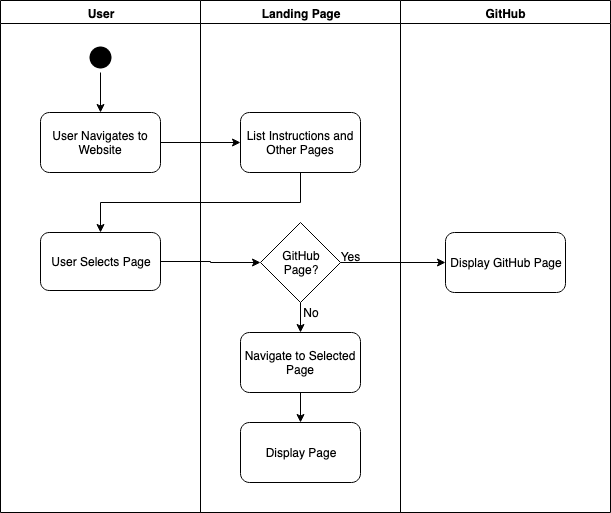

The diagram above was exported from draw.io. Its source (the exported page's mxGraphModel, read from the mxfile embedded in the PNG):
<mxGraphModel dx="932" dy="615" grid="1" gridSize="10" guides="1" tooltips="1" connect="1" arrows="1" fold="1" page="1" pageScale="1" pageWidth="1169" pageHeight="826" background="#ffffff" math="0" shadow="0">
  <root>
    <mxCell id="0" />
    <mxCell id="1" parent="0" />
    <mxCell id="2" value="User" style="swimlane;whiteSpace=wrap;startSize=23;" parent="1" vertex="1">
      <mxGeometry x="240" y="128" width="200" height="512" as="geometry" />
    </mxCell>
    <mxCell id="srzdSA0wHR7s_c85ANE5-44" style="edgeStyle=orthogonalEdgeStyle;rounded=0;orthogonalLoop=1;jettySize=auto;html=1;" edge="1" parent="2" source="5" target="srzdSA0wHR7s_c85ANE5-41">
      <mxGeometry relative="1" as="geometry" />
    </mxCell>
    <mxCell id="5" value="" style="ellipse;shape=startState;fillColor=#000000;strokeColor=none;" parent="2" vertex="1">
      <mxGeometry x="85" y="42" width="30" height="30" as="geometry" />
    </mxCell>
    <mxCell id="srzdSA0wHR7s_c85ANE5-41" value="User Navigates to Website" style="rounded=1;whiteSpace=wrap;html=1;" vertex="1" parent="2">
      <mxGeometry x="40" y="112" width="120" height="60" as="geometry" />
    </mxCell>
    <mxCell id="srzdSA0wHR7s_c85ANE5-45" value="&lt;div&gt;User Selects Page&lt;/div&gt;" style="rounded=1;whiteSpace=wrap;html=1;" vertex="1" parent="2">
      <mxGeometry x="40" y="232" width="120" height="58" as="geometry" />
    </mxCell>
    <mxCell id="3" value="Landing Page" style="swimlane;whiteSpace=wrap" parent="1" vertex="1">
      <mxGeometry x="440" y="128" width="200" height="512" as="geometry" />
    </mxCell>
    <mxCell id="srzdSA0wHR7s_c85ANE5-42" value="&lt;div&gt;List Instructions and Other Pages&lt;/div&gt;" style="rounded=1;whiteSpace=wrap;html=1;" vertex="1" parent="3">
      <mxGeometry x="40" y="112" width="120" height="60" as="geometry" />
    </mxCell>
    <mxCell id="srzdSA0wHR7s_c85ANE5-58" value="Navigate to Selected Page" style="rounded=1;whiteSpace=wrap;html=1;" vertex="1" parent="3">
      <mxGeometry x="40" y="332" width="120" height="60" as="geometry" />
    </mxCell>
    <mxCell id="srzdSA0wHR7s_c85ANE5-61" value="Display Page" style="rounded=1;whiteSpace=wrap;html=1;" vertex="1" parent="3">
      <mxGeometry x="40" y="422" width="120" height="60" as="geometry" />
    </mxCell>
    <mxCell id="srzdSA0wHR7s_c85ANE5-60" style="edgeStyle=orthogonalEdgeStyle;rounded=0;orthogonalLoop=1;jettySize=auto;html=1;strokeWidth=1;" edge="1" parent="3" source="srzdSA0wHR7s_c85ANE5-58" target="srzdSA0wHR7s_c85ANE5-61">
      <mxGeometry relative="1" as="geometry">
        <mxPoint x="180" y="432" as="targetPoint" />
      </mxGeometry>
    </mxCell>
    <mxCell id="srzdSA0wHR7s_c85ANE5-73" style="edgeStyle=orthogonalEdgeStyle;rounded=0;orthogonalLoop=1;jettySize=auto;html=1;exitX=0.5;exitY=1;exitDx=0;exitDy=0;entryX=0.5;entryY=0;entryDx=0;entryDy=0;strokeWidth=1;" edge="1" parent="3" source="srzdSA0wHR7s_c85ANE5-69" target="srzdSA0wHR7s_c85ANE5-58">
      <mxGeometry relative="1" as="geometry" />
    </mxCell>
    <mxCell id="srzdSA0wHR7s_c85ANE5-69" value="&lt;div&gt;GitHub&lt;/div&gt;&lt;div&gt;Page?&lt;br&gt;&lt;/div&gt;" style="rhombus;whiteSpace=wrap;html=1;strokeColor=#000000;strokeWidth=1;" vertex="1" parent="3">
      <mxGeometry x="60" y="222" width="80" height="80" as="geometry" />
    </mxCell>
    <mxCell id="srzdSA0wHR7s_c85ANE5-72" value="&lt;div&gt;Yes&lt;/div&gt;" style="text;html=1;strokeColor=none;fillColor=none;align=center;verticalAlign=middle;whiteSpace=wrap;rounded=0;" vertex="1" parent="3">
      <mxGeometry x="130" y="246" width="40" height="20" as="geometry" />
    </mxCell>
    <mxCell id="srzdSA0wHR7s_c85ANE5-74" value="No" style="text;html=1;strokeColor=none;fillColor=none;align=center;verticalAlign=middle;whiteSpace=wrap;rounded=0;" vertex="1" parent="3">
      <mxGeometry x="90" y="302" width="40" height="20" as="geometry" />
    </mxCell>
    <mxCell id="srzdSA0wHR7s_c85ANE5-43" style="edgeStyle=orthogonalEdgeStyle;rounded=0;orthogonalLoop=1;jettySize=auto;html=1;exitX=1;exitY=0.5;exitDx=0;exitDy=0;" edge="1" parent="1" source="srzdSA0wHR7s_c85ANE5-41" target="srzdSA0wHR7s_c85ANE5-42">
      <mxGeometry relative="1" as="geometry" />
    </mxCell>
    <mxCell id="srzdSA0wHR7s_c85ANE5-57" style="edgeStyle=orthogonalEdgeStyle;rounded=0;orthogonalLoop=1;jettySize=auto;html=1;exitX=0.5;exitY=1;exitDx=0;exitDy=0;entryX=0.5;entryY=0;entryDx=0;entryDy=0;strokeWidth=1;" edge="1" parent="1" source="srzdSA0wHR7s_c85ANE5-42" target="srzdSA0wHR7s_c85ANE5-45">
      <mxGeometry relative="1" as="geometry" />
    </mxCell>
    <mxCell id="srzdSA0wHR7s_c85ANE5-64" value="GitHub" style="swimlane;whiteSpace=wrap" vertex="1" parent="1">
      <mxGeometry x="640" y="128" width="210" height="512" as="geometry">
        <mxRectangle x="640" y="128" width="70" height="23" as="alternateBounds" />
      </mxGeometry>
    </mxCell>
    <mxCell id="srzdSA0wHR7s_c85ANE5-65" value="Display GitHub Page" style="rounded=1;whiteSpace=wrap;html=1;" vertex="1" parent="srzdSA0wHR7s_c85ANE5-64">
      <mxGeometry x="45" y="232" width="120" height="60" as="geometry" />
    </mxCell>
    <mxCell id="srzdSA0wHR7s_c85ANE5-70" style="edgeStyle=orthogonalEdgeStyle;rounded=0;orthogonalLoop=1;jettySize=auto;html=1;exitX=1;exitY=0.5;exitDx=0;exitDy=0;entryX=0;entryY=0.5;entryDx=0;entryDy=0;strokeWidth=1;" edge="1" parent="1" source="srzdSA0wHR7s_c85ANE5-45" target="srzdSA0wHR7s_c85ANE5-69">
      <mxGeometry relative="1" as="geometry" />
    </mxCell>
    <object label="" id="srzdSA0wHR7s_c85ANE5-71">
      <mxCell style="edgeStyle=orthogonalEdgeStyle;rounded=0;orthogonalLoop=1;jettySize=auto;html=1;exitX=1;exitY=0.5;exitDx=0;exitDy=0;entryX=0;entryY=0.5;entryDx=0;entryDy=0;strokeWidth=1;" edge="1" parent="1" source="srzdSA0wHR7s_c85ANE5-69" target="srzdSA0wHR7s_c85ANE5-65">
        <mxGeometry relative="1" as="geometry" />
      </mxCell>
    </object>
  </root>
</mxGraphModel>